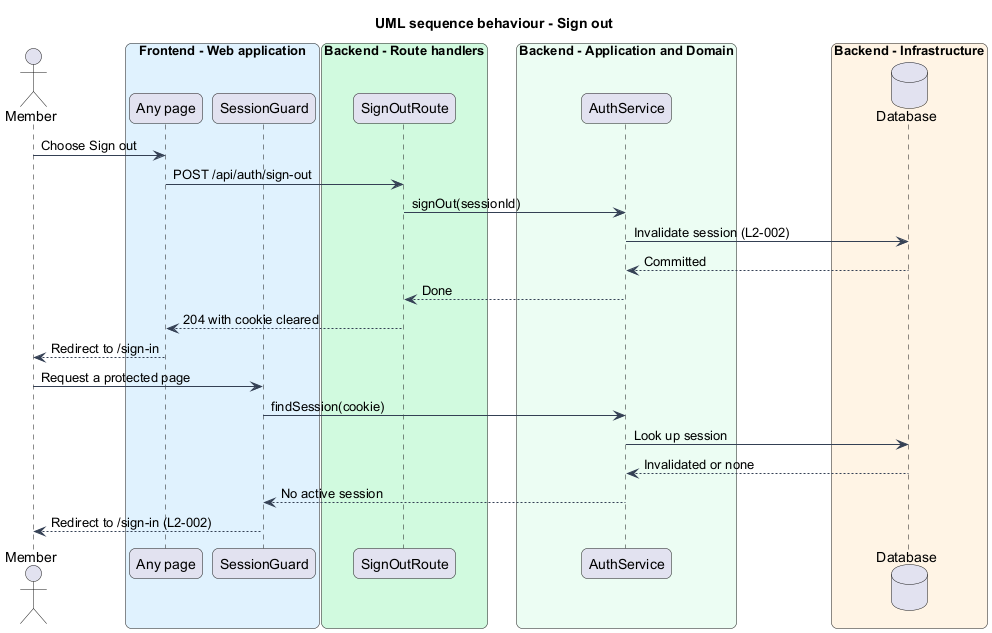

The diagram above was rendered by PlantUML. Its source (embedded in the PNG):
@startuml
title UML sequence behaviour - Sign out
skinparam backgroundColor #FFFFFF
skinparam shadowing false
skinparam roundcorner 12
skinparam defaultFontName Arial
skinparam ArrowColor #344054
actor "Member" as actor
box "Frontend - Web application" #E0F2FE
  participant "Any page" as page
  participant "SessionGuard" as guard
end box
box "Backend - Route handlers" #D1FADF
  participant "SignOutRoute" as route
end box
box "Backend - Application and Domain" #ECFDF3
  participant "AuthService" as svc
end box
box "Backend - Infrastructure" #FFF4E5
  database "Database" as db
end box
actor -> page : Choose Sign out
page -> route : POST /api/auth/sign-out
route -> svc : signOut(sessionId)
svc -> db : Invalidate session (L2-002)
db --> svc : Committed
svc --> route : Done
route --> page : 204 with cookie cleared
page --> actor : Redirect to /sign-in
actor -> guard : Request a protected page
guard -> svc : findSession(cookie)
svc -> db : Look up session
db --> svc : Invalidated or none
svc --> guard : No active session
guard --> actor : Redirect to /sign-in (L2-002)
@enduml